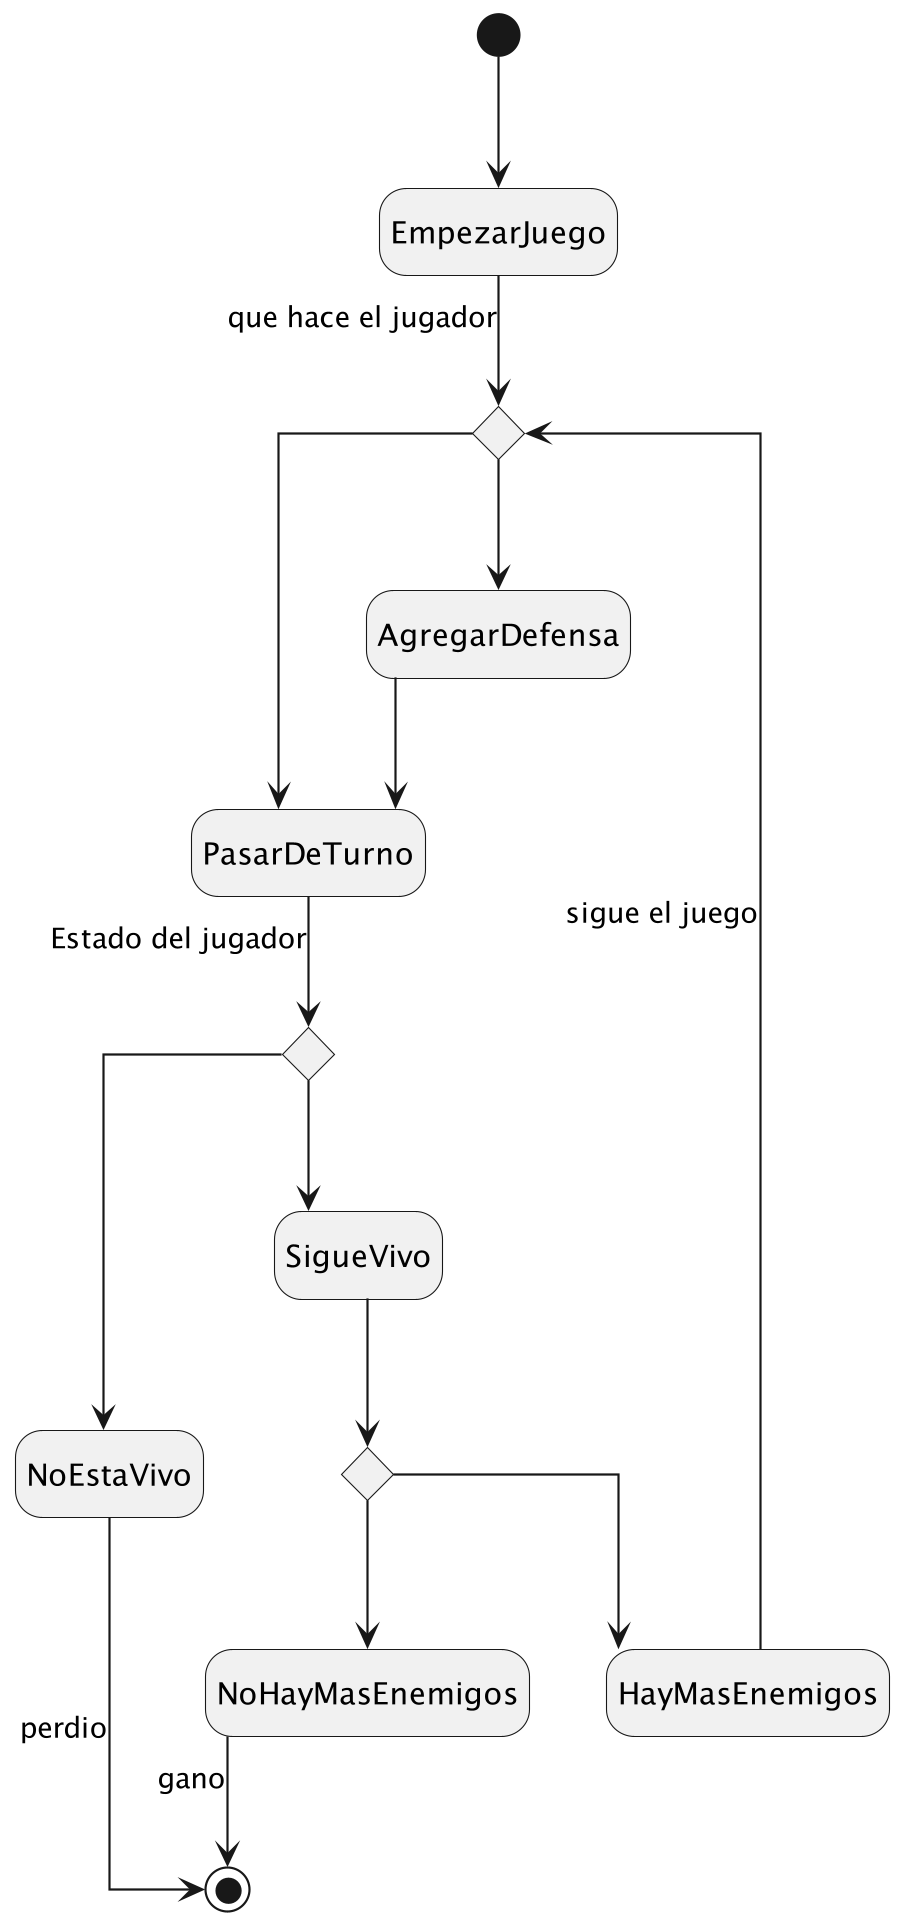

The diagram above was rendered by PlantUML. Its source (embedded in the PNG):
@startuml

scale 1000 height
scale 900 width
top to bottom direction
skinparam linetype ortho
hide empty description

[*] --> EmpezarJuego

state queHacer <<choice>>
EmpezarJuego -->queHacer: que hace el jugador
state PasarDeTurno

queHacer--> AgregarDefensa
queHacer --> PasarDeTurno
AgregarDefensa --> PasarDeTurno

state ComoEstaElJugador <<choice>>
PasarDeTurno --> ComoEstaElJugador: Estado del jugador

ComoEstaElJugador --> NoEstaVivo
NoEstaVivo --> [*]: perdio
ComoEstaElJugador --> SigueVivo
state todaviaSigue <<choice>>
SigueVivo --> todaviaSigue
todaviaSigue --> HayMasEnemigos
todaviaSigue --> NoHayMasEnemigos
NoHayMasEnemigos --> [*]: gano
HayMasEnemigos --> queHacer: sigue el juego


'Turnos --> JugadorMuerto

'JugadorVivo --> Gano
'Gano --> finDelJuego <<end>>
'Gano --> todaviaNoTermino
'todaviaNoTermino --> Turnos

@enduml